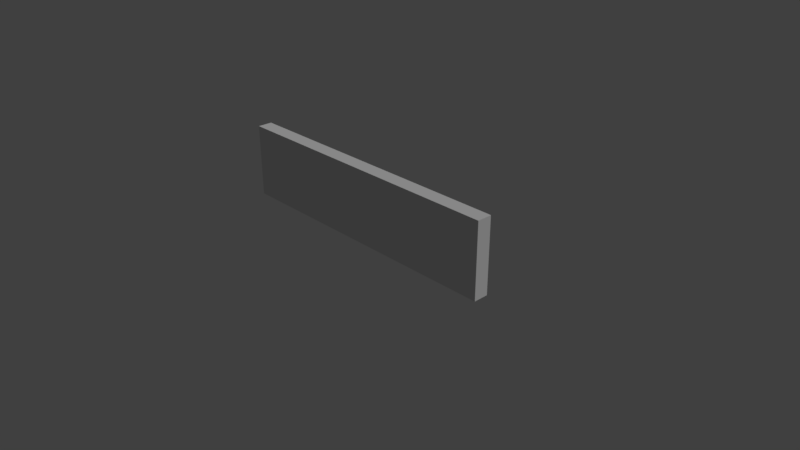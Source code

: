 # Source: SM_Wall_4X1X0.20.blend  (saved by Blender 2.79.0; exported with 4.5.12 LTS)
import bpy
from mathutils import Matrix  # noqa: F401  (used for matrix-valued properties, if any)

bpy.ops.wm.read_factory_settings(use_empty=True)
scene = bpy.context.scene
scene.name = 'Scene'

# ---- collections
col_collection_1 = bpy.data.collections.new('Collection 1'); scene.collection.children.link(col_collection_1)

# ---- world
world_world = bpy.data.worlds.new('World'); scene.world = world_world
world_world.color = (0.05088, 0.05088, 0.05088)
world_world.use_sun_shadow = False
world_world.sun_shadow_jitter_overblur = 0.0
world_world.cycles.sampling_method = 'MANUAL'

# ---- cameras
cam_camera = bpy.data.cameras.new('Camera')
cam_camera.clip_end = 100.0
cam_camera.lens = 35.0
cam_camera.sensor_width = 32.0
cam_camera.sensor_height = 18.0
cam_camera.ortho_scale = 7.314
cam_camera.dof.focus_distance = 0.0

# ---- lights
light_lamp = bpy.data.lights.new('Lamp', 'SUN')
light_lamp.transmission_factor = 0.0
light_lamp.cutoff_distance = 30.0
light_lamp.angle = 0.4121
light_lamp.energy = 1.0
light_lamp.shadow_buffer_clip_start = 1.001
light_lamp.shadow_soft_size = 0.209
light_lamp.shadow_cascade_max_distance = 1000.0

# ---- meshes
me_sm_wall_4x1x0_20 = bpy.data.meshes.new('SM_Wall_4X1X0.20')
me_sm_wall_4x1x0_20.from_pydata([(-2.0, 0.0, 0.0), (2.0, 0.0, 0.0), (-2.0, 0.0, 1.0), (2.0, 0.0, 1.0), (-2.0, -0.2, 1.0), (-2.0, -0.2, -1.49e-08), (2.0, -0.2, -1.49e-08), (2.0, -0.2, 1.0)], [], [(0, 2, 3, 1), (5, 6, 7, 4), (3, 2, 4, 7), (0, 1, 6, 5), (1, 3, 7, 6), (2, 0, 5, 4)])
me_sm_wall_4x1x0_20.use_remesh_preserve_volume = False
me_sm_wall_4x1x0_20.use_remesh_preserve_attributes = False
me_sm_wall_4x1x0_20.use_mirror_vertex_groups = False
me_sm_wall_4x1x0_20.update()

# ---- objects
ob_sm_wall_4x1x0_20 = bpy.data.objects.new('SM_Wall_4X1X0.20', me_sm_wall_4x1x0_20)
ob_lamp = bpy.data.objects.new('Lamp', light_lamp)
ob_camera = bpy.data.objects.new('Camera', cam_camera)

# ---- transforms, parenting, visibility, modifiers, constraints
ob_sm_wall_4x1x0_20.location = (0.0, 0.0, 0.0)
ob_sm_wall_4x1x0_20.lineart.crease_threshold = 0.0
ob_lamp.location = (0.03206, -0.002963, 6.776)
ob_lamp.rotation_euler = (0.6503, 0.05522, 1.866)
ob_lamp.lock_rotations_4d = False
ob_lamp.empty_display_type = 'ARROWS'
ob_lamp.color = (0.0, 0.0, 0.0, 0.0)
ob_lamp.lineart.crease_threshold = 0.0
ob_camera.location = (7.481, -6.508, 5.088)
ob_camera.rotation_euler = (1.109, 0.0, 0.8149)
ob_camera.lock_rotations_4d = False
ob_camera.empty_display_type = 'ARROWS'
ob_camera.color = (0.0, 0.0, 0.0, 0.0)
ob_camera.display_type = 'WIRE'
ob_camera.lineart.crease_threshold = 0.0

# ---- collection membership
col_collection_1.objects.link(ob_sm_wall_4x1x0_20)
col_collection_1.objects.link(ob_lamp)
col_collection_1.objects.link(ob_camera)

# ---- scene / render settings (as saved in the file)
scene.camera = ob_camera
scene.frame_start = 1; scene.frame_end = 250; scene.frame_set(1)
scene.render.engine = 'CYCLES'
scene.render.resolution_percentage = 50
scene.render.fps = 60
scene.render.dither_intensity = 0.0
scene.cycles.use_denoising = False
scene.cycles.samples = 256
scene.cycles.sampling_pattern = 'TABULATED_SOBOL'
scene.cycles.light_sampling_threshold = 0.0
scene.cycles.use_adaptive_sampling = False
scene.cycles.use_light_tree = False
scene.cycles.blur_glossy = 0.0
scene.cycles.sample_clamp_indirect = 0.0
scene.view_settings.view_transform = 'Standard'
bpy.context.view_layer.update()
